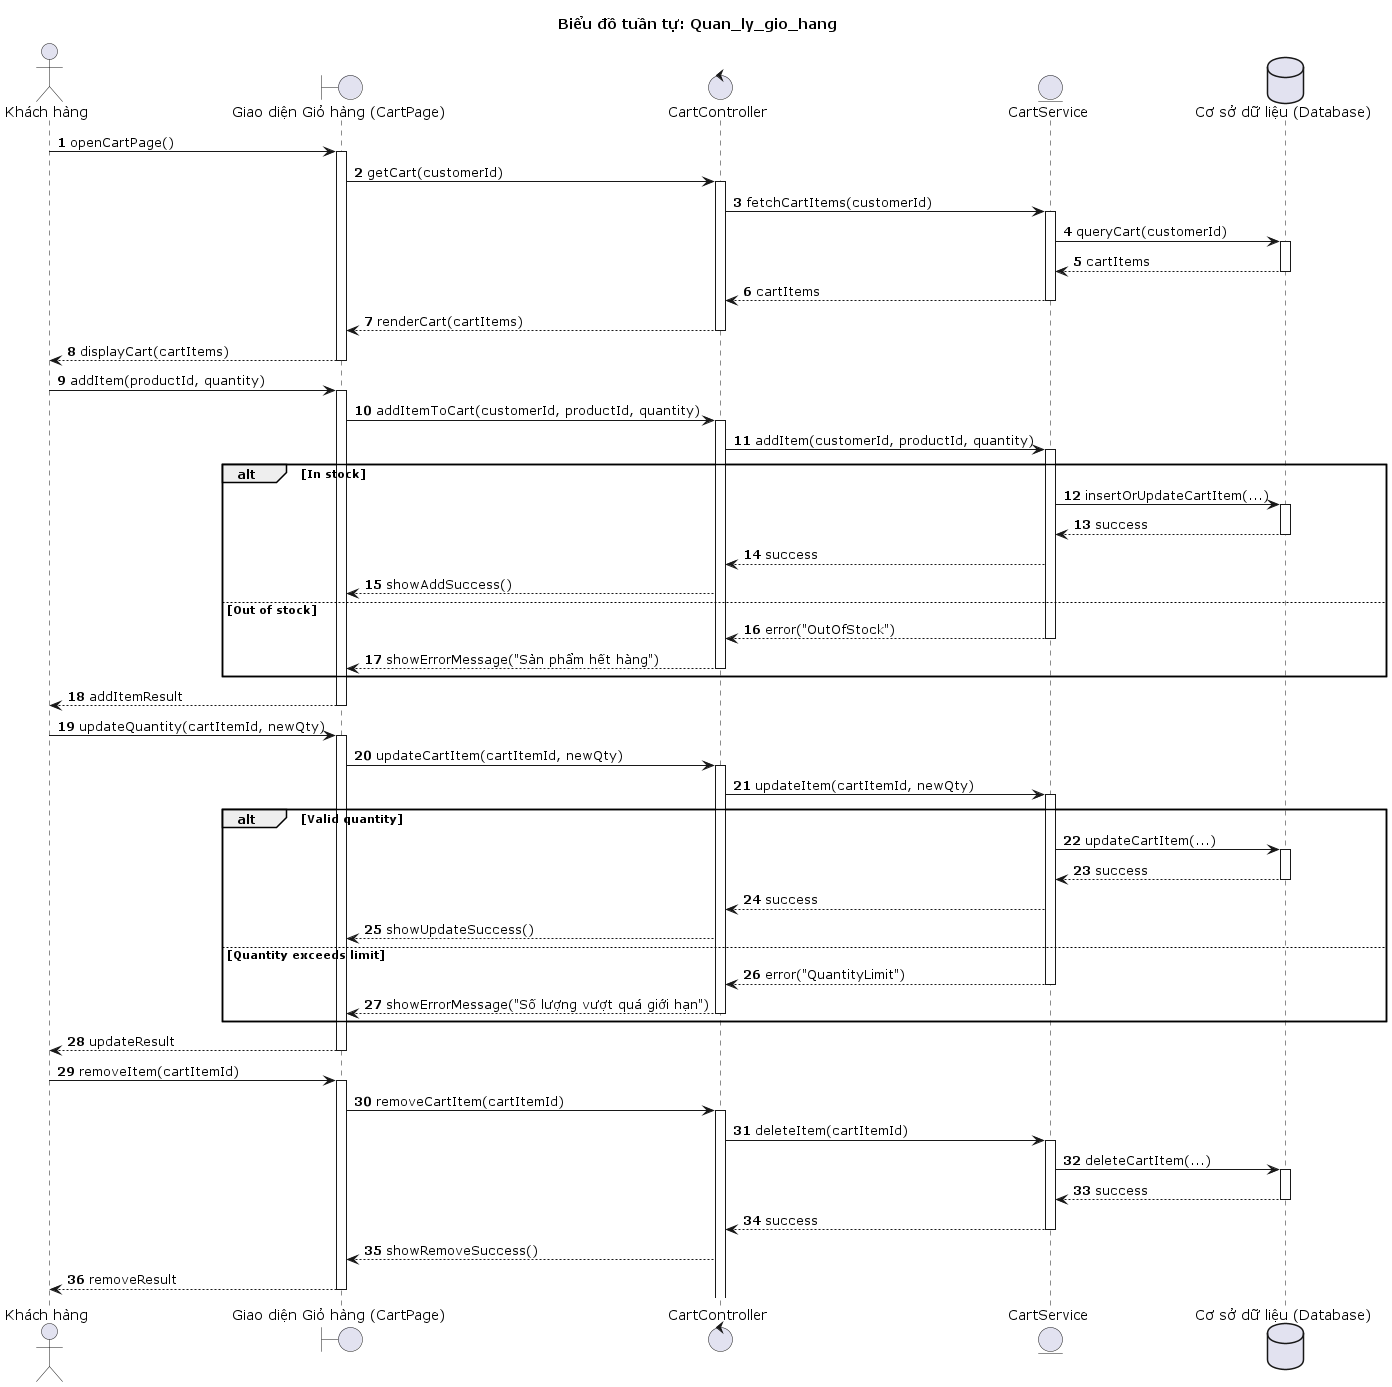

The diagram above was rendered by PlantUML. Its source (embedded in the PNG):
@startuml
title Biểu đồ tuần tự: Quan_ly_gio_hang

autonumber
actor "Khách hàng" as KH
boundary "Giao diện Giỏ hàng (CartPage)" as UI
control "CartController" as Controller
entity "CartService" as Service
database "Cơ sở dữ liệu (Database)" as DB

'--- View cart ---
KH -> UI : openCartPage()
activate UI
UI -> Controller : getCart(customerId)
activate Controller
Controller -> Service : fetchCartItems(customerId)
activate Service
Service -> DB : queryCart(customerId)
activate DB
DB --> Service : cartItems
deactivate DB
Service --> Controller : cartItems
deactivate Service
Controller --> UI : renderCart(cartItems)
deactivate Controller
UI --> KH : displayCart(cartItems)
deactivate UI

'--- Add item to cart ---
KH -> UI : addItem(productId, quantity)
activate UI
UI -> Controller : addItemToCart(customerId, productId, quantity)
activate Controller
Controller -> Service : addItem(customerId, productId, quantity)
activate Service

alt In stock
    Service -> DB : insertOrUpdateCartItem(...)
    activate DB
    DB --> Service : success
    deactivate DB
    Service --> Controller : success
    Controller --> UI : showAddSuccess()
else Out of stock
    Service --> Controller : error("OutOfStock")
    deactivate Service
    Controller --> UI : showErrorMessage("Sản phẩm hết hàng")
    deactivate Controller
end
UI --> KH : addItemResult
deactivate UI

'--- Update quantity ---
KH -> UI : updateQuantity(cartItemId, newQty)
activate UI
UI -> Controller : updateCartItem(cartItemId, newQty)
activate Controller
Controller -> Service : updateItem(cartItemId, newQty)
activate Service

alt Valid quantity
    Service -> DB : updateCartItem(...)
    activate DB
    DB --> Service : success
    deactivate DB
    Service --> Controller : success
    Controller --> UI : showUpdateSuccess()
else Quantity exceeds limit
    Service --> Controller : error("QuantityLimit")
    deactivate Service
    Controller --> UI : showErrorMessage("Số lượng vượt quá giới hạn")
    deactivate Controller
end
UI --> KH : updateResult
deactivate UI

'--- Remove item ---
KH -> UI : removeItem(cartItemId)
activate UI
UI -> Controller : removeCartItem(cartItemId)
activate Controller
Controller -> Service : deleteItem(cartItemId)
activate Service
Service -> DB : deleteCartItem(...)
activate DB
DB --> Service : success
deactivate DB
Service --> Controller : success
deactivate Service
Controller --> UI : showRemoveSuccess()
UI --> KH : removeResult
deactivate UI
@enduml